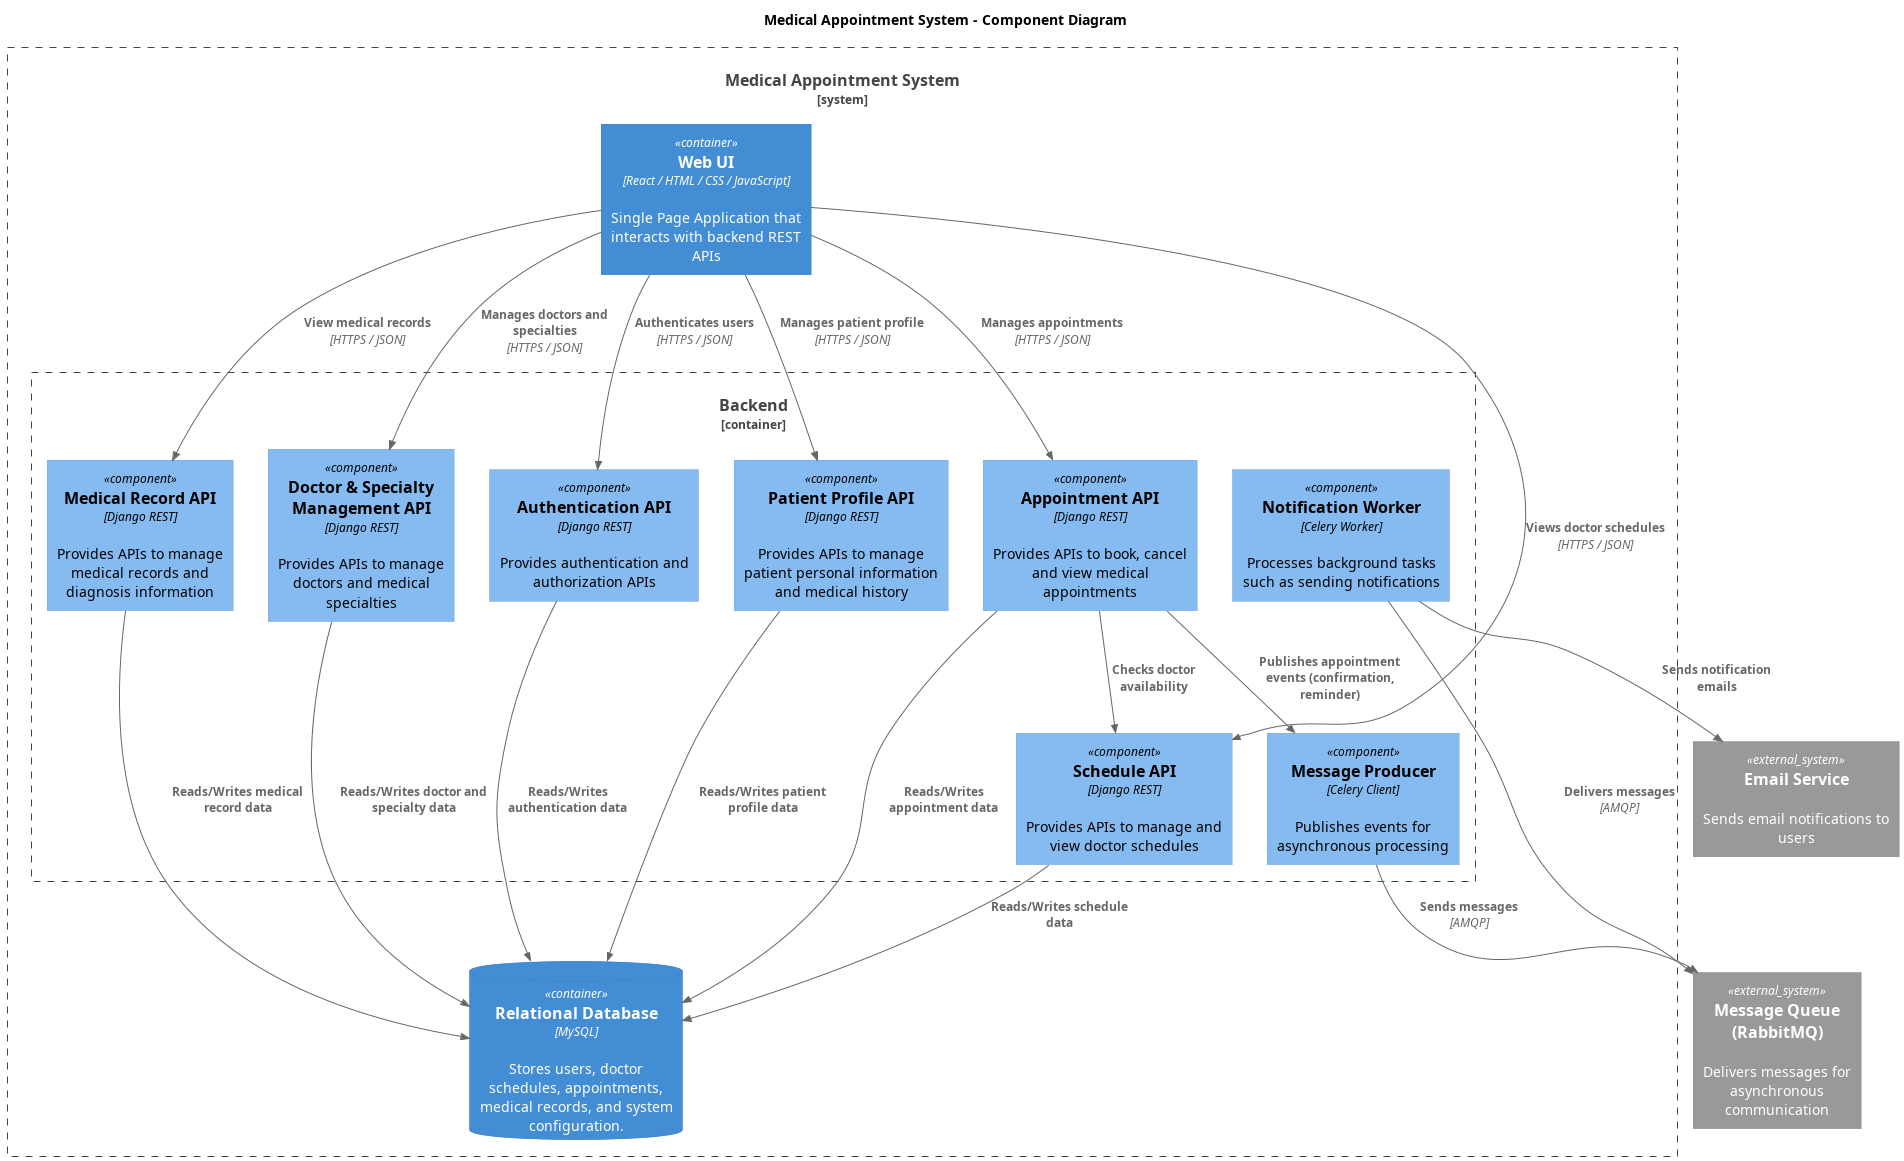

The diagram above was rendered by PlantUML. Its source (embedded in the PNG):
@startuml Medical_Appointment_System_Component
title Medical Appointment System - Component Diagram

!include https://raw.githubusercontent.com/plantuml-stdlib/C4-PlantUML/master/C4_Component.puml
!include https://raw.githubusercontent.com/plantuml-stdlib/C4-PlantUML/master/C4_Container.puml

!ROUNDED_STYLE=1
LAYOUT_LEFT_RIGHT()
LAYOUT_TOP_DOWN()


System_Boundary(system, "Medical Appointment System") {
    Container(ui, "Web UI", "React / HTML / CSS / JavaScript", "Single Page Application that interacts with backend REST APIs")

    Container_Boundary(backend, "Backend"){
        'auth - patient: trạng'
        Component(auth_api, "Authentication API", "Django REST", "Provides authentication and authorization APIs")
        Component(patient_api, "Patient Profile API", "Django REST", "Provides APIs to manage patient personal information and medical history")

        'appointment - schedule: thuận'
        Component(appointment_api, "Appointment API", "Django REST", "Provides APIs to book, cancel and view medical appointments")
        Component(schedule_api, "Schedule API", "Django REST", "Provides APIs to manage and view doctor schedules")

        'admin - medical: trang'
        Component(medical_api, "Medical Record API", "Django REST" ,"Provides APIs to manage medical records and diagnosis information")
        Component(admin_api, "Doctor & Specialty Management API", "Django REST", "Provides APIs to manage doctors and medical specialties")
        
        'message - notification: trang'
        Component(message_producer, "Message Producer", "Celery Client", "Publishes events for asynchronous processing")
        Component(notification_worker, "Notification Worker", "Celery Worker", "Processes background tasks such as sending notifications")
        
    }
    'database: trạng'
    ContainerDb(database, "Relational Database", "MySQL", "Stores users, doctor schedules, appointments, medical records, and system configuration.")
}

'message queue: trang'
System_Ext(message_queue, "Message Queue (RabbitMQ)", "Delivers messages for asynchronous communication")
System_Ext(email_service, "Email Service", "Sends email notifications to users")

' auth - patient: trạng '
Rel(ui, auth_api, "Authenticates users", "HTTPS / JSON")
Rel(ui, patient_api, "Manages patient profile", "HTTPS / JSON")

' appointment - schedule: thuận'
Rel(ui, appointment_api, "Manages appointments", "HTTPS / JSON")
Rel(ui, schedule_api, "Views doctor schedules", "HTTPS / JSON")
Rel(appointment_api, schedule_api, "Checks doctor availability")

' admin - medical: trang'
Rel(ui, medical_api, "View medical records", "HTTPS / JSON")
Rel(ui, admin_api, "Manages doctors and specialties", "HTTPS / JSON")

' Asynchoronous Comunication: trang'
Rel(appointment_api, message_producer, "Publishes appointment events (confirmation, reminder)")
Rel(message_producer, message_queue, "Sends messages", "AMQP")
Rel(notification_worker, message_queue, "Delivers messages", "AMQP")
Rel(notification_worker, email_service, "Sends notification emails")

' database: trạng'
Rel(auth_api, database, "Reads/Writes authentication data")
Rel(patient_api, database, "Reads/Writes patient profile data")
Rel(appointment_api, database, "Reads/Writes appointment data")
Rel(schedule_api, database, "Reads/Writes schedule data")
Rel(medical_api, database, "Reads/Writes medical record data")
Rel(admin_api, database, "Reads/Writes doctor and specialty data")

@enduml